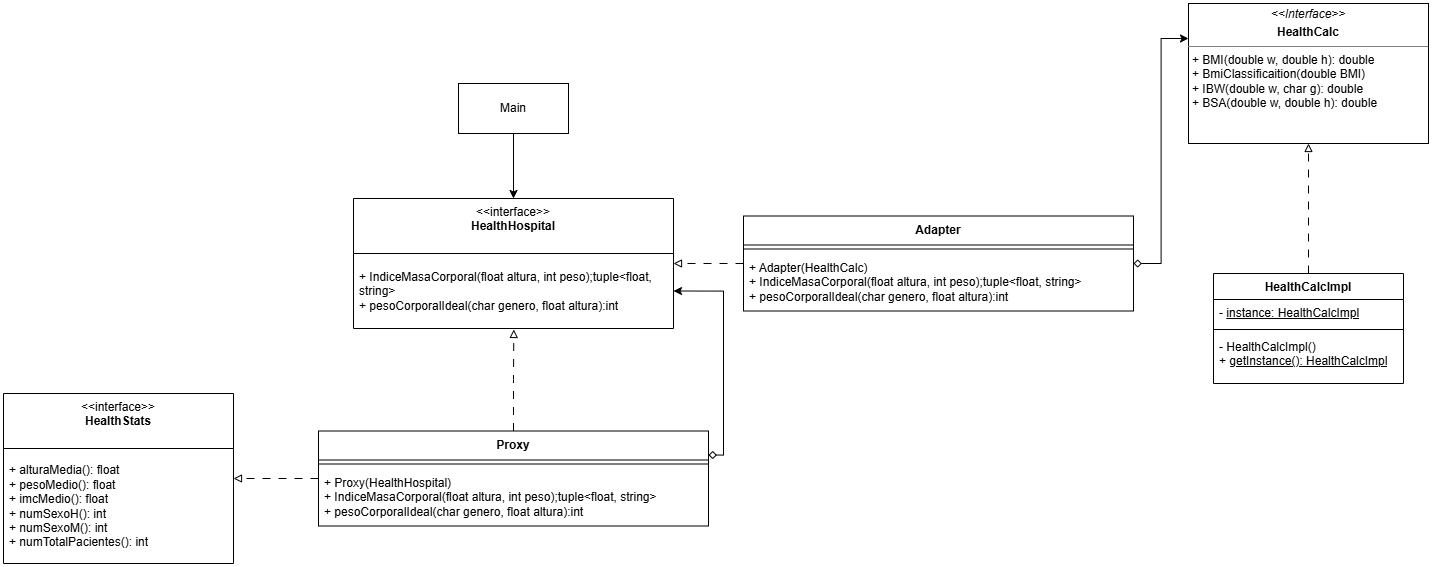

The diagram above was exported from draw.io. Its source (the exported page's mxGraphModel, read from the mxfile embedded in the PNG):
<mxGraphModel dx="1548" dy="834" grid="1" gridSize="10" guides="1" tooltips="1" connect="1" arrows="1" fold="1" page="1" pageScale="1" pageWidth="1654" pageHeight="2336" math="0" shadow="0">
  <root>
    <mxCell id="_-xkCo03Gt9RDNLD3SHe-0" />
    <mxCell id="_-xkCo03Gt9RDNLD3SHe-1" parent="_-xkCo03Gt9RDNLD3SHe-0" />
    <mxCell id="_-xkCo03Gt9RDNLD3SHe-2" parent="_-xkCo03Gt9RDNLD3SHe-1" style="swimlane;fontStyle=1;align=center;verticalAlign=top;childLayout=stackLayout;horizontal=1;startSize=26;horizontalStack=0;resizeParent=1;resizeParentMax=0;resizeLast=0;collapsible=1;marginBottom=0;whiteSpace=wrap;html=1;" value="HealthCalcImpl" vertex="1">
      <mxGeometry height="110" width="190" x="1260" y="340" as="geometry" />
    </mxCell>
    <mxCell id="_-xkCo03Gt9RDNLD3SHe-3" parent="_-xkCo03Gt9RDNLD3SHe-2" style="text;strokeColor=none;fillColor=none;align=left;verticalAlign=top;spacingLeft=4;spacingRight=4;overflow=hidden;rotatable=0;points=[[0,0.5],[1,0.5]];portConstraint=eastwest;whiteSpace=wrap;html=1;fontStyle=0" value="-&amp;nbsp;&lt;u&gt;instance: HealthCalcImpl&lt;/u&gt;" vertex="1">
      <mxGeometry height="26" width="190" y="26" as="geometry" />
    </mxCell>
    <mxCell id="_-xkCo03Gt9RDNLD3SHe-4" parent="_-xkCo03Gt9RDNLD3SHe-2" style="line;strokeWidth=1;fillColor=none;align=left;verticalAlign=middle;spacingTop=-1;spacingLeft=3;spacingRight=3;rotatable=0;labelPosition=right;points=[];portConstraint=eastwest;strokeColor=inherit;" value="" vertex="1">
      <mxGeometry height="8" width="190" y="52" as="geometry" />
    </mxCell>
    <mxCell id="_-xkCo03Gt9RDNLD3SHe-5" parent="_-xkCo03Gt9RDNLD3SHe-2" style="text;strokeColor=none;fillColor=none;align=left;verticalAlign=top;spacingLeft=4;spacingRight=4;overflow=hidden;rotatable=0;points=[[0,0.5],[1,0.5]];portConstraint=eastwest;whiteSpace=wrap;html=1;" value="&lt;div&gt;- HealthCalcImpl()&lt;/div&gt;&lt;div&gt;+ &lt;u&gt;getInstance():&amp;nbsp;&lt;/u&gt;&lt;u&gt;HealthCalcImpl&lt;/u&gt;&lt;/div&gt;" vertex="1">
      <mxGeometry height="50" width="190" y="60" as="geometry" />
    </mxCell>
    <mxCell id="_-xkCo03Gt9RDNLD3SHe-6" edge="1" parent="_-xkCo03Gt9RDNLD3SHe-1" source="_-xkCo03Gt9RDNLD3SHe-2" style="edgeStyle=orthogonalEdgeStyle;rounded=0;orthogonalLoop=1;jettySize=auto;html=1;exitX=0.5;exitY=0;exitDx=0;exitDy=0;endArrow=block;endFill=0;dashed=1;dashPattern=8 8;" target="_-xkCo03Gt9RDNLD3SHe-7" value="">
      <mxGeometry relative="1" as="geometry">
        <mxPoint x="1000" y="220" as="sourcePoint" />
      </mxGeometry>
    </mxCell>
    <mxCell id="_-xkCo03Gt9RDNLD3SHe-7" parent="_-xkCo03Gt9RDNLD3SHe-1" style="verticalAlign=top;align=left;overflow=fill;html=1;whiteSpace=wrap;" value="&lt;p style=&quot;margin:0px;margin-top:4px;text-align:center;&quot;&gt;&lt;i&gt;&amp;lt;&amp;lt;Interface&amp;gt;&amp;gt;&lt;/i&gt;&lt;/p&gt;&lt;p style=&quot;margin:0px;margin-top:4px;text-align:center;&quot;&gt;&lt;b&gt;HealthCalc&lt;/b&gt;&lt;/p&gt;&lt;hr size=&quot;1&quot; style=&quot;border-style:solid;&quot;&gt;&lt;p style=&quot;margin:0px;margin-left:4px;&quot;&gt;+ BMI(double w, double h): double&lt;br&gt;+ BmiClassificaition(double BMI)&lt;/p&gt;&lt;p style=&quot;margin:0px;margin-left:4px;&quot;&gt;+ IBW(double w, char g): double&lt;/p&gt;&lt;p style=&quot;margin:0px;margin-left:4px;&quot;&gt;+ BSA(double w, double h): double&lt;/p&gt;" vertex="1">
      <mxGeometry height="140" width="240" x="1235" y="70" as="geometry" />
    </mxCell>
    <mxCell id="_-xkCo03Gt9RDNLD3SHe-8" parent="_-xkCo03Gt9RDNLD3SHe-1" style="html=1;whiteSpace=wrap;" value="Main" vertex="1">
      <mxGeometry height="50" width="110" x="505" y="150" as="geometry" />
    </mxCell>
    <mxCell id="_-xkCo03Gt9RDNLD3SHe-10" parent="_-xkCo03Gt9RDNLD3SHe-1" style="swimlane;fontStyle=0;align=center;verticalAlign=top;childLayout=stackLayout;horizontal=1;startSize=55;horizontalStack=0;resizeParent=1;resizeParentMax=0;resizeLast=0;collapsible=0;marginBottom=0;html=1;whiteSpace=wrap;" value="&amp;lt;&amp;lt;interface&amp;gt;&amp;gt;&lt;br&gt;&lt;b&gt;HealthHospital&lt;/b&gt;" vertex="1">
      <mxGeometry height="130" width="320" x="400" y="265" as="geometry" />
    </mxCell>
    <mxCell id="_-xkCo03Gt9RDNLD3SHe-11" parent="_-xkCo03Gt9RDNLD3SHe-10" style="text;html=1;strokeColor=none;fillColor=none;align=left;verticalAlign=middle;spacingLeft=4;spacingRight=4;overflow=hidden;rotatable=0;points=[[0,0.5],[1,0.5]];portConstraint=eastwest;whiteSpace=wrap;" value="+ IndiceMasaCorporal(float altura, int peso);tuple&amp;lt;float, string&amp;gt;&lt;div&gt;+ pesoCorporalIdeal(char genero, float altura):int&lt;/div&gt;" vertex="1">
      <mxGeometry height="75" width="320" y="55" as="geometry" />
    </mxCell>
    <mxCell id="_-xkCo03Gt9RDNLD3SHe-12" edge="1" parent="_-xkCo03Gt9RDNLD3SHe-1" source="_-xkCo03Gt9RDNLD3SHe-13" style="edgeStyle=orthogonalEdgeStyle;rounded=0;orthogonalLoop=1;jettySize=auto;html=1;exitX=1;exitY=0.5;exitDx=0;exitDy=0;entryX=0;entryY=0.25;entryDx=0;entryDy=0;startArrow=diamond;startFill=0;" target="_-xkCo03Gt9RDNLD3SHe-7">
      <mxGeometry relative="1" as="geometry" />
    </mxCell>
    <mxCell id="_-xkCo03Gt9RDNLD3SHe-13" parent="_-xkCo03Gt9RDNLD3SHe-1" style="swimlane;fontStyle=1;align=center;verticalAlign=middle;childLayout=stackLayout;horizontal=1;startSize=29;horizontalStack=0;resizeParent=1;resizeParentMax=0;resizeLast=0;collapsible=0;marginBottom=0;html=1;whiteSpace=wrap;" value="Adapter" vertex="1">
      <mxGeometry height="95" width="390" x="790" y="282.5" as="geometry" />
    </mxCell>
    <mxCell id="_-xkCo03Gt9RDNLD3SHe-15" parent="_-xkCo03Gt9RDNLD3SHe-13" style="line;strokeWidth=1;fillColor=none;align=left;verticalAlign=middle;spacingTop=-1;spacingLeft=3;spacingRight=3;rotatable=0;labelPosition=right;points=[];portConstraint=eastwest;strokeColor=inherit;" value="" vertex="1">
      <mxGeometry height="8" width="390" y="29" as="geometry" />
    </mxCell>
    <mxCell id="_-xkCo03Gt9RDNLD3SHe-16" parent="_-xkCo03Gt9RDNLD3SHe-13" style="text;html=1;strokeColor=none;fillColor=none;align=left;verticalAlign=middle;spacingLeft=4;spacingRight=4;overflow=hidden;rotatable=0;points=[[0,0.5],[1,0.5]];portConstraint=eastwest;whiteSpace=wrap;" value="&lt;div&gt;+ Adapter(HealthCalc)&lt;/div&gt;&lt;div&gt;+ IndiceMasaCorporal(float altura, int peso);tuple&amp;lt;float, string&amp;gt;&lt;/div&gt;&lt;div&gt;+ pesoCorporalIdeal(char genero, float altura):int&lt;/div&gt;" vertex="1">
      <mxGeometry height="58" width="390" y="37" as="geometry" />
    </mxCell>
    <mxCell id="_-xkCo03Gt9RDNLD3SHe-17" edge="1" parent="_-xkCo03Gt9RDNLD3SHe-1" source="_-xkCo03Gt9RDNLD3SHe-13" style="edgeStyle=orthogonalEdgeStyle;rounded=0;orthogonalLoop=1;jettySize=auto;html=1;dashed=1;dashPattern=8 8;endArrow=block;endFill=0;" target="_-xkCo03Gt9RDNLD3SHe-10">
      <mxGeometry relative="1" as="geometry" />
    </mxCell>
    <mxCell id="_-xkCo03Gt9RDNLD3SHe-18" edge="1" parent="_-xkCo03Gt9RDNLD3SHe-1" source="_-xkCo03Gt9RDNLD3SHe-8" style="edgeStyle=orthogonalEdgeStyle;rounded=0;orthogonalLoop=1;jettySize=auto;html=1;" target="_-xkCo03Gt9RDNLD3SHe-10">
      <mxGeometry relative="1" as="geometry" />
    </mxCell>
    <mxCell id="KX1BtkL3JD9JimH2e88p-5" edge="1" parent="_-xkCo03Gt9RDNLD3SHe-1" style="edgeStyle=orthogonalEdgeStyle;rounded=0;orthogonalLoop=1;jettySize=auto;html=1;entryX=1;entryY=0.5;entryDx=0;entryDy=0;exitX=1;exitY=0.5;exitDx=0;exitDy=0;startArrow=diamond;startFill=0;" target="_-xkCo03Gt9RDNLD3SHe-11">
      <mxGeometry relative="1" as="geometry">
        <Array as="points">
          <mxPoint x="770" y="521" />
          <mxPoint x="770" y="357" />
        </Array>
        <mxPoint x="755" y="521.5" as="sourcePoint" />
      </mxGeometry>
    </mxCell>
    <mxCell id="KX1BtkL3JD9JimH2e88p-0" parent="_-xkCo03Gt9RDNLD3SHe-1" style="swimlane;fontStyle=1;align=center;verticalAlign=middle;childLayout=stackLayout;horizontal=1;startSize=29;horizontalStack=0;resizeParent=1;resizeParentMax=0;resizeLast=0;collapsible=0;marginBottom=0;html=1;whiteSpace=wrap;" value="Proxy" vertex="1">
      <mxGeometry height="95" width="390" x="365" y="497.5" as="geometry" />
    </mxCell>
    <mxCell id="KX1BtkL3JD9JimH2e88p-2" parent="KX1BtkL3JD9JimH2e88p-0" style="line;strokeWidth=1;fillColor=none;align=left;verticalAlign=middle;spacingTop=-1;spacingLeft=3;spacingRight=3;rotatable=0;labelPosition=right;points=[];portConstraint=eastwest;strokeColor=inherit;" value="" vertex="1">
      <mxGeometry height="8" width="390" y="29" as="geometry" />
    </mxCell>
    <mxCell id="KX1BtkL3JD9JimH2e88p-3" parent="KX1BtkL3JD9JimH2e88p-0" style="text;html=1;strokeColor=none;fillColor=none;align=left;verticalAlign=middle;spacingLeft=4;spacingRight=4;overflow=hidden;rotatable=0;points=[[0,0.5],[1,0.5]];portConstraint=eastwest;whiteSpace=wrap;" value="&lt;div&gt;+ Proxy(HealthHospital)&lt;/div&gt;&lt;div&gt;+ IndiceMasaCorporal(float altura, int peso);tuple&amp;lt;float, string&amp;gt;&lt;/div&gt;&lt;div&gt;+ pesoCorporalIdeal(char genero, float altura):int&lt;/div&gt;" vertex="1">
      <mxGeometry height="58" width="390" y="37" as="geometry" />
    </mxCell>
    <mxCell id="KX1BtkL3JD9JimH2e88p-4" edge="1" parent="_-xkCo03Gt9RDNLD3SHe-1" source="KX1BtkL3JD9JimH2e88p-0" style="edgeStyle=orthogonalEdgeStyle;rounded=0;orthogonalLoop=1;jettySize=auto;html=1;entryX=0.501;entryY=1.013;entryDx=0;entryDy=0;entryPerimeter=0;endArrow=block;endFill=0;dashed=1;dashPattern=8 8;" target="_-xkCo03Gt9RDNLD3SHe-11">
      <mxGeometry relative="1" as="geometry" />
    </mxCell>
    <mxCell id="KX1BtkL3JD9JimH2e88p-6" parent="_-xkCo03Gt9RDNLD3SHe-1" style="swimlane;fontStyle=0;align=center;verticalAlign=top;childLayout=stackLayout;horizontal=1;startSize=55;horizontalStack=0;resizeParent=1;resizeParentMax=0;resizeLast=0;collapsible=0;marginBottom=0;html=1;whiteSpace=wrap;" value="&amp;lt;&amp;lt;interface&amp;gt;&amp;gt;&lt;br&gt;&lt;b&gt;HealthStats&lt;/b&gt;" vertex="1">
      <mxGeometry height="170" width="230" x="50" y="460" as="geometry" />
    </mxCell>
    <mxCell id="KX1BtkL3JD9JimH2e88p-7" parent="KX1BtkL3JD9JimH2e88p-6" style="text;html=1;strokeColor=none;fillColor=none;align=left;verticalAlign=middle;spacingLeft=4;spacingRight=4;overflow=hidden;rotatable=0;points=[[0,0.5],[1,0.5]];portConstraint=eastwest;whiteSpace=wrap;" value="&lt;div&gt;+ alturaMedia(): float&lt;/div&gt;&lt;div&gt;+ pesoMedio(): float&lt;/div&gt;&lt;div&gt;+ imcMedio(): float&lt;/div&gt;&lt;div&gt;+ numSexoH(): int&lt;/div&gt;&lt;div&gt;+ numSexoM(): int&lt;/div&gt;&lt;div&gt;+ numTotalPacientes(): int&lt;/div&gt;" vertex="1">
      <mxGeometry height="115" width="230" y="55" as="geometry" />
    </mxCell>
    <mxCell id="KX1BtkL3JD9JimH2e88p-8" edge="1" parent="_-xkCo03Gt9RDNLD3SHe-1" source="KX1BtkL3JD9JimH2e88p-0" style="edgeStyle=orthogonalEdgeStyle;rounded=0;orthogonalLoop=1;jettySize=auto;html=1;startArrow=none;startFill=0;endArrow=block;endFill=0;dashed=1;dashPattern=8 8;" target="KX1BtkL3JD9JimH2e88p-6">
      <mxGeometry relative="1" as="geometry" />
    </mxCell>
  </root>
</mxGraphModel>